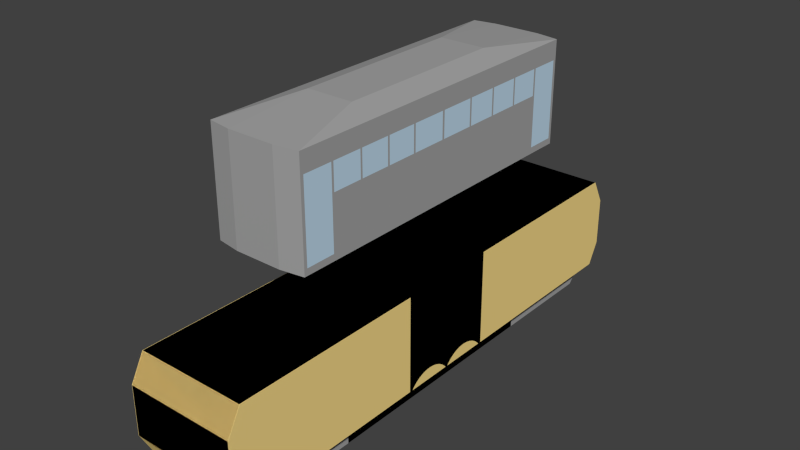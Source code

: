 # Source: vehicle-trolley.blend  (saved by Blender 2.73.0; exported with 4.5.12 LTS)
import bpy
from mathutils import Matrix  # noqa: F401  (used for matrix-valued properties, if any)

bpy.ops.wm.read_factory_settings(use_empty=True)
scene = bpy.context.scene
scene.name = 'Scene'

# ---- collections
col_collection_1 = bpy.data.collections.new('Collection 1'); scene.collection.children.link(col_collection_1)

# ---- materials (node trees are filled in below, after node groups)
mat_gray6_003 = bpy.data.materials.new('Gray6.003')
mat_gray6_003.alpha_threshold = 0.0
mat_gray6_003.use_transparent_shadow = False
mat_gray6_003.diffuse_color = (0.3765, 0.3765, 0.3765, 1.0)
mat_gray6_003.specular_color = (0.3294, 0.3294, 0.3294)
mat_gray6_003.roughness = 0.5
mat_green_1 = bpy.data.materials.new('_Green_1')
mat_green_1.alpha_threshold = 0.0
mat_green_1.use_transparent_shadow = False
mat_green_1.diffuse_color = (0.3569, 0.5569, 0.3137, 1.0)
mat_green_1.specular_color = (0.3294, 0.3294, 0.3294)
mat_green_1.roughness = 0.5
mat_orange__002 = bpy.data.materials.new('_Orange_.002')
mat_orange__002.alpha_threshold = 0.0
mat_orange__002.use_transparent_shadow = False
mat_orange__002.diffuse_color = (0.9569, 0.7216, 0.2588, 1.0)
mat_orange__002.specular_color = (0.3294, 0.3294, 0.3294)
mat_orange__002.roughness = 0.5
mat_light_bl_003 = bpy.data.materials.new('Light_Bl.003')
mat_light_bl_003.alpha_threshold = 0.0
mat_light_bl_003.use_transparent_shadow = False
mat_light_bl_003.diffuse_color = (0.5373, 0.7216, 0.8667, 1.0)
mat_light_bl_003.specular_color = (0.3294, 0.3294, 0.3294)
mat_light_bl_003.roughness = 0.5

# ---- material node trees

# ---- world
world_world = bpy.data.worlds.new('World'); scene.world = world_world
world_world.color = (0.05088, 0.05088, 0.05088)
world_world.use_sun_shadow = False
world_world.sun_shadow_jitter_overblur = 0.0
world_world.cycles.sampling_method = 'MANUAL'
world_world.cycles.sample_map_resolution = 256

# ---- meshes
me_group7_004 = bpy.data.meshes.new('Group7.004')
me_group7_004.from_pydata([(0.0753, -0.2093, -0.02528), (0.0753, -0.2093, -0.06062), (0.0753, 0.4153, -0.04324), (-0.0747, 0.4, -0.06062), (-0.0747, -0.2093, -0.06062), (-0.0747, -0.09519, -0.02528), (-0.0747, -0.1777, -0.02528), (-0.0747, -0.09031, 0.05698), (-0.0747, -0.09031, -0.02528), (-0.0747, 0.4153, -0.02528), (-0.0747, 0.002248, -0.02528), (-0.0947, -0.09031, -0.02528), (-0.0947, 0.03456, -0.00598), (-0.0947, 0.4507, 0.01274), (-0.0947, -0.09031, 0.1415), (-0.0747, -0.09031, 0.1014), (0.0953, -0.09031, 0.1415), (-0.0747, -0.2093, -0.02528), (0.0753, -0.1777, -0.02528), (0.0753, -0.09519, -0.02528), (-0.0747, 0.4153, -0.04324), (0.0753, 0.4153, -0.02528), (-0.0947, 0.4307, -0.02528), (-0.0947, 0.08219, -0.0225), (-0.0947, 0.08432, -0.02528), (-0.0747, 0.08432, -0.02528), (-0.0747, 0.004378, -0.0225), (-0.0947, 0.004378, -0.0225), (-0.0947, 0.002248, -0.02528), (-0.0947, 0.01078, -0.01652), (-0.0747, 0.01078, -0.01652), (-0.0947, 0.01808, -0.0117), (-0.0747, 0.02608, -0.008149), (-0.0747, 0.01808, -0.0117), (-0.0947, 0.02608, -0.008149), (-0.0747, 0.03456, -0.00598), (-0.0947, 0.04329, -0.00525), (-0.0747, 0.05201, -0.00598), (-0.0747, 0.04329, -0.00525), (-0.0947, 0.05201, -0.00598), (-0.0747, 0.08219, -0.0225), (-0.0947, 0.0758, -0.01652), (-0.0747, 0.0758, -0.01652), (-0.0747, 0.06049, -0.008149), (-0.0947, 0.06049, -0.008149), (-0.0747, 0.06849, -0.0117), (-0.0947, 0.06849, -0.0117), (0.0953, 0.4507, 0.01274), (-0.0947, 0.4507, 0.0975), (-0.0947, 0.4271, 0.1415), (0.0953, 0.4271, 0.1415), (0.0953, 0.4507, 0.0975), (0.0953, 0.04329, -0.00525), (0.0953, 0.02608, -0.008149), (0.0953, 0.01078, -0.01652), (0.0753, -0.09031, 0.05698), (0.0753, -0.09031, 0.1014), (0.0753, 0.002248, -0.02528), (0.0953, -0.09031, -0.02528), (0.0753, -0.09031, -0.02528), (0.0953, 0.002248, -0.02528), (0.0753, 0.004378, -0.0225), (0.0753, 0.08432, -0.02528), (0.0953, 0.08432, -0.02528), (0.0953, 0.4307, -0.02528), (0.0953, 0.06849, -0.0117), (0.0953, 0.06049, -0.008149), (0.0753, 0.05201, -0.00598), (0.0753, 0.04329, -0.00525), (0.0953, 0.03456, -0.00598), (0.0753, 0.03456, -0.00598), (0.0953, 0.01808, -0.0117), (0.0953, 0.004378, -0.0225), (0.0753, 0.01078, -0.01652), (0.0753, 0.0758, -0.01652), (0.0753, 0.08219, -0.0225), (0.0953, 0.08219, -0.0225), (0.0953, 0.0758, -0.01652), (0.0953, 0.05201, -0.00598), (0.0753, 0.06049, -0.008149), (0.0753, 0.02608, -0.008149), (0.0753, 0.01808, -0.0117), (0.0753, 0.06849, -0.0117), (0.0753, 0.4, -0.06062), (0.08054, 0.0, 0.4355), (0.08054, 0.2892, 0.4355), (0.0, 0.2956, 0.4355), (0.0, 0.0, 0.4484), (0.08054, 0.0, 0.2578), (0.08054, 0.2892, 0.2578), (0.0, 0.2956, 0.2578), (0.0, 0.0, 0.2578), (0.08054, 0.1478, 0.2578), (0.08054, 0.1478, 0.4355), (0.08054, 0.2892, 0.3467), (0.0, 0.1478, 0.4484), (0.04027, 0.2956, 0.2578), (0.04027, 0.2956, 0.4355), (0.0, 0.2956, 0.3467), (0.04027, 0.0, 0.4484), (0.08054, 0.0, 0.3467), (0.04027, 0.2956, 0.3467), (0.08054, 0.1478, 0.3467), (0.04027, 0.1478, 0.4484), (0.08054, 0.229, 0.2578), (0.08054, 0.06648, 0.4355), (0.08054, 0.2892, 0.3022), (0.08054, 0.0, 0.3022), (0.08054, 0.06648, 0.2578), (0.08054, 0.229, 0.4355), (0.08054, 0.2892, 0.3911), (0.08054, 0.0, 0.3911), (0.08054, 0.1478, 0.3022), (0.08054, 0.1478, 0.3911), (0.08054, 0.229, 0.3467), (0.08054, 0.06648, 0.3467), (0.08054, 0.06648, 0.3911), (0.08054, 0.229, 0.3911), (0.08054, 0.229, 0.3022), (0.08054, 0.06648, 0.3022), (0.08054, 0.2587, 0.2578), (0.08054, 0.03695, 0.4355), (0.08054, 0.2892, 0.28), (0.08054, 0.0, 0.28), (0.08054, 0.1183, 0.2578), (0.08054, 0.1773, 0.4355), (0.08054, 0.2892, 0.3689), (0.08054, 0.0, 0.3689), (0.08054, 0.1478, 0.28), (0.08054, 0.1478, 0.3689), (0.08054, 0.2587, 0.3467), (0.08054, 0.1183, 0.3467), (0.08054, 0.1773, 0.2578), (0.08054, 0.1183, 0.4355), (0.08054, 0.2892, 0.3244), (0.08054, 0.0, 0.3244), (0.08054, 0.03695, 0.2578), (0.08054, 0.2587, 0.4355), (0.08054, 0.2892, 0.4133), (0.08054, 0.0, 0.4133), (0.08054, 0.1478, 0.3244), (0.08054, 0.1478, 0.4133), (0.08054, 0.1773, 0.3467), (0.08054, 0.03695, 0.3467), (0.08054, 0.06648, 0.3689), (0.08054, 0.06648, 0.4133), (0.08054, 0.1183, 0.3911), (0.08054, 0.03695, 0.3911), (0.08054, 0.229, 0.3689), (0.08054, 0.229, 0.4133), (0.08054, 0.2587, 0.3911), (0.08054, 0.1773, 0.3911), (0.08054, 0.229, 0.28), (0.08054, 0.229, 0.3244), (0.08054, 0.2587, 0.3022), (0.08054, 0.1773, 0.3022), (0.08054, 0.06648, 0.28), (0.08054, 0.06648, 0.3244), (0.08054, 0.1183, 0.3022), (0.08054, 0.03695, 0.3022), (0.08054, 0.03695, 0.3244), (0.08054, 0.1183, 0.3244), (0.08054, 0.1183, 0.28), (0.08054, 0.1773, 0.3244), (0.08054, 0.2587, 0.3244), (0.08054, 0.2587, 0.28), (0.08054, 0.1773, 0.4133), (0.08054, 0.2587, 0.4133), (0.08054, 0.2587, 0.3689), (0.08054, 0.03695, 0.4133), (0.08054, 0.1183, 0.4133), (0.08054, 0.1183, 0.3689), (0.08054, 0.03695, 0.3689), (0.08054, 0.1773, 0.3689), (0.08054, 0.1773, 0.28), (0.08054, 0.03695, 0.28), (0.08054, 0.2836, 0.2578), (0.08054, 0.004619, 0.4355), (0.08054, 0.2892, 0.2689), (0.08054, 0.0, 0.2689), (0.08054, 0.1219, 0.2578), (0.08054, 0.1738, 0.4355), (0.08054, 0.2892, 0.3578), (0.08054, 0.0, 0.3578), (0.08054, 0.1478, 0.2689), (0.08054, 0.1478, 0.3578), (0.08054, 0.2836, 0.3467), (0.08054, 0.1219, 0.3467), (0.08054, 0.2033, 0.2578), (0.08054, 0.09239, 0.4355), (0.08054, 0.2892, 0.3133), (0.08054, 0.0, 0.3133), (0.08054, 0.06286, 0.2578), (0.08054, 0.2329, 0.4355), (0.08054, 0.2892, 0.4022), (0.08054, 0.0, 0.4022), (0.08054, 0.1478, 0.3133), (0.08054, 0.1478, 0.4022), (0.08054, 0.2033, 0.3467), (0.08054, 0.06286, 0.3467), (0.08054, 0.06648, 0.3578), (0.08054, 0.06648, 0.4022), (0.08054, 0.1219, 0.3911), (0.08054, 0.06286, 0.3911), (0.08054, 0.229, 0.3578), (0.08054, 0.229, 0.4022), (0.08054, 0.2836, 0.3911), (0.08054, 0.2033, 0.3911), (0.08054, 0.229, 0.2689), (0.08054, 0.229, 0.3133), (0.08054, 0.2836, 0.3022), (0.08054, 0.2033, 0.3022), (0.08054, 0.06648, 0.2689), (0.08054, 0.06648, 0.3133), (0.08054, 0.1219, 0.3022), (0.08054, 0.06286, 0.3022), (0.08054, 0.2329, 0.2578), (0.08054, 0.06286, 0.4355), (0.08054, 0.2892, 0.2911), (0.08054, 0.0, 0.2911), (0.08054, 0.09239, 0.2578), (0.08054, 0.2033, 0.4355), (0.08054, 0.2892, 0.38), (0.08054, 0.0, 0.38), (0.08054, 0.1478, 0.2911), (0.08054, 0.1478, 0.38), (0.08054, 0.2329, 0.3467), (0.08054, 0.09239, 0.3467), (0.08054, 0.1738, 0.2578), (0.08054, 0.1219, 0.4355), (0.08054, 0.2892, 0.3355), (0.08054, 0.0, 0.3355), (0.08054, 0.004619, 0.2578), (0.08054, 0.2836, 0.4355), (0.08054, 0.2892, 0.4244), (0.08054, 0.0, 0.4244), (0.08054, 0.1478, 0.3355), (0.08054, 0.1478, 0.4244), (0.08054, 0.1738, 0.3467), (0.08054, 0.004619, 0.3467), (0.08054, 0.06648, 0.38), (0.08054, 0.06648, 0.4244), (0.08054, 0.09239, 0.3911), (0.08054, 0.002023, 0.3911), (0.08054, 0.229, 0.38), (0.08054, 0.229, 0.4244), (0.08054, 0.2329, 0.3911), (0.08054, 0.1738, 0.3911), (0.08054, 0.229, 0.2911), (0.08054, 0.229, 0.3355), (0.08054, 0.2329, 0.3022), (0.08054, 0.1738, 0.3022), (0.08054, 0.06648, 0.2911), (0.08054, 0.06648, 0.3355), (0.08054, 0.09239, 0.3022), (0.08054, 0.004619, 0.3022), (0.08054, 0.03695, 0.3133), (0.08054, 0.03695, 0.3355), (0.08054, 0.06286, 0.3244), (0.08054, 0.004619, 0.3244), (0.08054, 0.1183, 0.3133), (0.08054, 0.1183, 0.3355), (0.08054, 0.1219, 0.3244), (0.08054, 0.09239, 0.3244), (0.08054, 0.1183, 0.2689), (0.08054, 0.1183, 0.2911), (0.08054, 0.1219, 0.28), (0.08054, 0.09239, 0.28), (0.08054, 0.1773, 0.3133), (0.08054, 0.1773, 0.3355), (0.08054, 0.2033, 0.3244), (0.08054, 0.1738, 0.3244), (0.08054, 0.2587, 0.3133), (0.08054, 0.2587, 0.3355), (0.08054, 0.2836, 0.3244), (0.08054, 0.2329, 0.3244), (0.08054, 0.2587, 0.2689), (0.08054, 0.2587, 0.2911), (0.08054, 0.2836, 0.28), (0.08054, 0.2329, 0.28), (0.08054, 0.1773, 0.4022), (0.08054, 0.1773, 0.4244), (0.08054, 0.2033, 0.4133), (0.08054, 0.1738, 0.4133), (0.08054, 0.2587, 0.4022), (0.08054, 0.2587, 0.4244), (0.08054, 0.2836, 0.4133), (0.08054, 0.2329, 0.4133), (0.08054, 0.2587, 0.3578), (0.08054, 0.2587, 0.38), (0.08054, 0.2836, 0.3689), (0.08054, 0.2329, 0.3689), (0.08054, 0.03695, 0.4022), (0.08054, 0.03695, 0.4244), (0.08054, 0.06286, 0.4133), (0.08054, 0.004619, 0.4133), (0.08054, 0.1183, 0.4022), (0.08054, 0.1183, 0.4244), (0.08054, 0.1219, 0.4133), (0.08054, 0.09239, 0.4133), (0.08054, 0.1183, 0.3578), (0.08054, 0.1183, 0.38), (0.08054, 0.1219, 0.3689), (0.08054, 0.09239, 0.3689), (0.08054, 0.03695, 0.3578), (0.08054, 0.03695, 0.38), (0.08054, 0.06286, 0.3689), (0.08054, 0.002023, 0.3689), (0.08054, 0.1773, 0.3578), (0.08054, 0.1773, 0.38), (0.08054, 0.2033, 0.3689), (0.08054, 0.1738, 0.3689), (0.08054, 0.1773, 0.2689), (0.08054, 0.1773, 0.2911), (0.08054, 0.2033, 0.28), (0.08054, 0.1738, 0.28), (0.08054, 0.03695, 0.2689), (0.08054, 0.03695, 0.2911), (0.08054, 0.06286, 0.28), (0.08054, 0.004619, 0.28), (0.08054, 0.004619, 0.2911), (0.08054, 0.06286, 0.2911), (0.08054, 0.06286, 0.2689), (0.08054, 0.1738, 0.2911), (0.08054, 0.2033, 0.2911), (0.08054, 0.2033, 0.2689), (0.08054, 0.1738, 0.38), (0.08054, 0.2033, 0.38), (0.08054, 0.2033, 0.3578), (0.08054, 0.002023, 0.38), (0.08054, 0.06286, 0.38), (0.08054, 0.06286, 0.3578), (0.08054, 0.09239, 0.38), (0.08054, 0.1219, 0.38), (0.08054, 0.1219, 0.3578), (0.08054, 0.09239, 0.4244), (0.08054, 0.1219, 0.4244), (0.08054, 0.1219, 0.4022), (0.08054, 0.004619, 0.4244), (0.08054, 0.06286, 0.4244), (0.08054, 0.06286, 0.4022), (0.08054, 0.2329, 0.38), (0.08054, 0.2836, 0.38), (0.08054, 0.2836, 0.3578), (0.08054, 0.2329, 0.4244), (0.08054, 0.2836, 0.4244), (0.08054, 0.2836, 0.4022), (0.08054, 0.1738, 0.4244), (0.08054, 0.2033, 0.4244), (0.08054, 0.2033, 0.4022), (0.08054, 0.2329, 0.2911), (0.08054, 0.2836, 0.2911), (0.08054, 0.2836, 0.2689), (0.08054, 0.2329, 0.3355), (0.08054, 0.2836, 0.3355), (0.08054, 0.2836, 0.3133), (0.08054, 0.1738, 0.3355), (0.08054, 0.2033, 0.3355), (0.08054, 0.2033, 0.3133), (0.08054, 0.09239, 0.2911), (0.08054, 0.1219, 0.2911), (0.08054, 0.1219, 0.2689), (0.08054, 0.09239, 0.3355), (0.08054, 0.1219, 0.3355), (0.08054, 0.1219, 0.3133), (0.08054, 0.004619, 0.3355), (0.08054, 0.06286, 0.3355), (0.08054, 0.06286, 0.3133), (0.08054, 0.004619, 0.3133), (0.08054, 0.09239, 0.3133), (0.08054, 0.09239, 0.2689), (0.08054, 0.1738, 0.3133), (0.08054, 0.2329, 0.3133), (0.08054, 0.2329, 0.2689), (0.08054, 0.1738, 0.4022), (0.08054, 0.2329, 0.4022), (0.08054, 0.2329, 0.3578), (0.08054, 0.002023, 0.4022), (0.08054, 0.09239, 0.4022), (0.08054, 0.09239, 0.3578), (0.08054, 0.002023, 0.3578), (0.08054, 0.1738, 0.3578), (0.08054, 0.1738, 0.2689), (0.08054, 0.004619, 0.2689)], [], [(23, 41, 13, 24), (11, 7, 15, 14), (41, 23, 40, 42), (1, 83, 2, 0), (78, 67, 79, 66), (73, 75, 74, 81), (15, 56, 16, 14), (81, 74, 82), (25, 10, 26, 40), (34, 12, 35, 32), (57, 60, 58, 59), (47, 64, 21, 9), (1, 0, 17, 4), (46, 41, 42, 45), (72, 61, 73, 54), (54, 73, 81, 71), (8, 20, 5), (14, 16, 50, 49), (57, 62, 75, 61), (27, 14, 29), (57, 61, 72, 60), (34, 14, 12), (12, 14, 36), (14, 27, 28, 11), (48, 14, 49), (16, 54, 71, 53), (35, 38, 37, 43), (7, 11, 8), (1, 4, 3, 83), (83, 3, 20, 2), (27, 29, 30, 26), (19, 2, 59), (33, 32, 43, 45), (62, 2, 21), (13, 48, 51, 47), (63, 62, 21, 64), (24, 13, 22), (20, 9, 21, 2), (9, 10, 25), (31, 34, 32, 33), (69, 70, 68, 52), (25, 24, 22, 9), (10, 28, 27, 26), (12, 36, 38, 35), (36, 39, 37, 38), (13, 39, 36), (13, 44, 39), (63, 76, 75, 62), (49, 50, 51, 48), (40, 26, 30), (42, 33, 45), (44, 46, 45, 43), (43, 32, 35), (14, 48, 13, 36), (67, 68, 70, 80), (13, 41, 46, 44), (39, 44, 43, 37), (62, 57, 59, 2), (55, 59, 58, 16), (16, 51, 50), (16, 69, 52), (16, 53, 69), (17, 20, 3, 4), (16, 72, 54), (22, 13, 47, 9), (0, 2, 19, 18), (14, 34, 31, 29), (17, 6, 5, 20), (16, 56, 55), (11, 28, 10, 8), (16, 52, 47, 51), (16, 58, 60, 72), (64, 76, 63), (65, 82, 74, 77), (47, 77, 76, 64), (77, 47, 65), (30, 33, 42, 40), (78, 47, 52), (53, 80, 70, 69), (52, 68, 67, 78), (71, 81, 80, 53), (61, 75, 73), (25, 40, 23, 24), (47, 78, 66, 65), (75, 76, 77, 74), (8, 10, 9, 20), (80, 79, 67), (66, 79, 82, 65), (81, 82, 79, 80), (29, 31, 33, 30), (95, 86, 98), (103, 97, 86, 95), (92, 96, 89, 176, 120, 216, 104, 188, 132, 228), (99, 87, 91, 88, 179, 123, 219, 107, 191, 135, 231, 100), (383, 179, 88, 232), (101, 94, 230, 134, 190, 106, 218, 122, 178, 89, 96), (98, 101, 96, 90), (86, 97, 101, 98), (97, 85, 234, 138, 194, 110, 222, 126, 182, 94, 101), (382, 184, 92, 228), (381, 185, 102, 238), (380, 183, 100, 239), (84, 99, 100, 183, 127, 223, 111, 195, 139, 235), (91, 90, 96, 92, 180, 124, 220, 108, 192, 136, 232, 88), (99, 103, 95, 87), (84, 177, 121, 217, 105, 189, 133, 229, 93, 103, 99), (93, 181, 125, 221, 109, 193, 137, 233, 85, 97, 103), (87, 95, 98, 90, 91), (379, 200, 115, 227), (378, 201, 116, 242), (377, 195, 111, 243), (376, 204, 114, 226), (375, 205, 117, 246), (374, 197, 113, 247), (373, 208, 104, 216), (372, 209, 118, 250), (371, 196, 112, 251), (370, 212, 108, 220), (369, 213, 119, 254), (368, 191, 107, 255), (367, 256, 159, 215), (366, 257, 160, 258), (365, 231, 135, 259), (364, 260, 158, 214), (363, 261, 161, 262), (362, 253, 157, 263), (361, 264, 124, 180), (360, 265, 162, 266), (359, 252, 156, 267), (358, 268, 155, 211), (357, 269, 163, 270), (356, 236, 140, 271), (355, 272, 154, 210), (354, 273, 164, 274), (353, 249, 153, 275), (352, 276, 120, 176), (351, 277, 165, 278), (350, 248, 152, 279), (349, 280, 151, 207), (348, 281, 166, 282), (347, 237, 141, 283), (346, 284, 150, 206), (345, 285, 167, 286), (344, 245, 149, 287), (343, 288, 130, 186), (342, 289, 168, 290), (341, 244, 148, 291), (340, 292, 147, 203), (339, 293, 169, 294), (338, 235, 139, 295), (337, 296, 146, 202), (336, 297, 170, 298), (335, 241, 145, 299), (334, 300, 131, 187), (333, 301, 171, 302), (332, 240, 144, 303), (331, 304, 143, 199), (330, 305, 172, 306), (329, 223, 127, 307), (328, 308, 142, 198), (327, 309, 173, 310), (326, 225, 129, 311), (325, 312, 132, 188), (324, 313, 174, 314), (323, 224, 128, 315), (322, 316, 136, 192), (321, 317, 175, 318), (320, 219, 123, 319), (317, 320, 319, 175), (159, 255, 320, 317), (255, 107, 219, 320), (252, 321, 318, 156), (119, 215, 321, 252), (215, 159, 317, 321), (212, 322, 192, 108), (156, 318, 322, 212), (318, 175, 316, 322), (313, 323, 315, 174), (155, 251, 323, 313), (251, 112, 224, 323), (248, 324, 314, 152), (118, 211, 324, 248), (211, 155, 313, 324), (208, 325, 188, 104), (152, 314, 325, 208), (314, 174, 312, 325), (309, 326, 311, 173), (151, 247, 326, 309), (247, 113, 225, 326), (244, 327, 310, 148), (117, 207, 327, 244), (207, 151, 309, 327), (204, 328, 198, 114), (148, 310, 328, 204), (310, 173, 308, 328), (305, 329, 307, 172), (147, 243, 329, 305), (243, 111, 223, 329), (240, 330, 306, 144), (116, 203, 330, 240), (203, 147, 305, 330), (200, 331, 199, 115), (144, 306, 331, 200), (306, 172, 304, 331), (301, 332, 303, 171), (146, 242, 332, 301), (242, 116, 240, 332), (225, 333, 302, 129), (113, 202, 333, 225), (202, 146, 301, 333), (185, 334, 187, 102), (129, 302, 334, 185), (302, 171, 300, 334), (297, 335, 299, 170), (133, 189, 335, 297), (189, 105, 241, 335), (237, 336, 298, 141), (93, 229, 336, 237), (229, 133, 297, 336), (197, 337, 202, 113), (141, 298, 337, 197), (298, 170, 296, 337), (293, 338, 295, 169), (121, 177, 338, 293), (177, 84, 235, 338), (241, 339, 294, 145), (105, 217, 339, 241), (217, 121, 293, 339), (201, 340, 203, 116), (145, 294, 340, 201), (294, 169, 292, 340), (289, 341, 291, 168), (150, 246, 341, 289), (246, 117, 244, 341), (222, 342, 290, 126), (110, 206, 342, 222), (206, 150, 289, 342), (182, 343, 186, 94), (126, 290, 343, 182), (290, 168, 288, 343), (285, 344, 287, 167), (137, 193, 344, 285), (193, 109, 245, 344), (234, 345, 286, 138), (85, 233, 345, 234), (233, 137, 285, 345), (194, 346, 206, 110), (138, 286, 346, 194), (286, 167, 284, 346), (281, 347, 283, 166), (125, 181, 347, 281), (181, 93, 237, 347), (245, 348, 282, 149), (109, 221, 348, 245), (221, 125, 281, 348), (205, 349, 207, 117), (149, 282, 349, 205), (282, 166, 280, 349), (277, 350, 279, 165), (154, 250, 350, 277), (250, 118, 248, 350), (218, 351, 278, 122), (106, 210, 351, 218), (210, 154, 277, 351), (178, 352, 176, 89), (122, 278, 352, 178), (278, 165, 276, 352), (273, 353, 275, 164), (130, 226, 353, 273), (226, 114, 249, 353), (230, 354, 274, 134), (94, 186, 354, 230), (186, 130, 273, 354), (190, 355, 210, 106), (134, 274, 355, 190), (274, 164, 272, 355), (269, 356, 271, 163), (142, 238, 356, 269), (238, 102, 236, 356), (249, 357, 270, 153), (114, 198, 357, 249), (198, 142, 269, 357), (209, 358, 211, 118), (153, 270, 358, 209), (270, 163, 268, 358), (265, 359, 267, 162), (158, 254, 359, 265), (254, 119, 252, 359), (224, 360, 266, 128), (112, 214, 360, 224), (214, 158, 265, 360), (184, 361, 180, 92), (128, 266, 361, 184), (266, 162, 264, 361), (261, 362, 263, 161), (131, 227, 362, 261), (227, 115, 253, 362), (236, 363, 262, 140), (102, 187, 363, 236), (187, 131, 261, 363), (196, 364, 214, 112), (140, 262, 364, 196), (262, 161, 260, 364), (257, 365, 259, 160), (143, 239, 365, 257), (239, 100, 231, 365), (253, 366, 258, 157), (115, 199, 366, 253), (199, 143, 257, 366), (213, 367, 215, 119), (157, 258, 367, 213), (258, 160, 256, 367), (256, 368, 255, 159), (160, 259, 368, 256), (259, 135, 191, 368), (260, 369, 254, 158), (161, 263, 369, 260), (263, 157, 213, 369), (264, 370, 220, 124), (162, 267, 370, 264), (267, 156, 212, 370), (268, 371, 251, 155), (163, 271, 371, 268), (271, 140, 196, 371), (272, 372, 250, 154), (164, 275, 372, 272), (275, 153, 209, 372), (276, 373, 216, 120), (165, 279, 373, 276), (279, 152, 208, 373), (280, 374, 247, 151), (166, 283, 374, 280), (283, 141, 197, 374), (284, 375, 246, 150), (167, 287, 375, 284), (287, 149, 205, 375), (288, 376, 226, 130), (168, 291, 376, 288), (291, 148, 204, 376), (292, 377, 243, 147), (169, 295, 377, 292), (295, 139, 195, 377), (296, 378, 242, 146), (170, 299, 378, 296), (299, 145, 201, 378), (300, 379, 227, 131), (171, 303, 379, 300), (303, 144, 200, 379), (304, 380, 239, 143), (172, 307, 380, 304), (307, 127, 183, 380), (308, 381, 238, 142), (173, 311, 381, 308), (311, 129, 185, 381), (312, 382, 228, 132), (174, 315, 382, 312), (315, 128, 184, 382), (316, 383, 232, 136), (175, 319, 383, 316), (319, 123, 179, 383)])
me_group7_004.polygons.foreach_set('material_index', [2, 2, 2, 0, 2, 0, 2, 0, 0, 2, 2, 2, 0, 2, 2, 2, 0, 2, 0, 2, 2, 2, 2, 2, 2, 2, 0, 2, 0, 0, 2, 0, 0, 0, 2, 2, 2, 0, 0, 2, 2, 2, 2, 2, 2, 2, 2, 2, 2, 0, 0, 2, 0, 2, 0, 2, 2, 0, 2, 2, 2, 2, 0, 2, 2, 0, 2, 0, 2, 2, 2, 2, 2, 2, 2, 2, 0, 2, 2, 2, 2, 0, 2, 2, 2, 0, 0, 2, 0, 2, 0, 0, 0, 0, 0, 0, 0, 0, 0, 0, 0, 0, 0, 0, 0, 0, 0, 0, 0, 3, 0, 0, 0, 3, 0, 0, 0, 0, 0, 0, 0, 0, 0, 0, 0, 0, 0, 0, 0, 0, 0, 0, 3, 3, 0, 0, 3, 0, 3, 0, 0, 3, 0, 0, 3, 3, 0, 3, 0, 0, 0, 0, 0, 0, 0, 3, 0, 3, 0, 0, 3, 3, 0, 0, 0, 0, 0, 0, 0, 0, 0, 0, 0, 0, 0, 0, 0, 0, 0, 0, 0, 0, 0, 0, 0, 0, 0, 0, 3, 3, 3, 3, 0, 3, 3, 3, 3, 0, 0, 0, 3, 0, 0, 3, 3, 3, 3, 3, 3, 0, 0, 3, 0, 0, 0, 0, 0, 0, 0, 3, 0, 0, 0, 0, 0, 0, 0, 0, 0, 0, 0, 3, 3, 0, 0, 0, 3, 0, 0, 3, 0, 0, 0, 0, 0, 0, 0, 0, 0, 0, 0, 0, 0, 0, 0, 3, 0, 0, 3, 3, 0, 0, 0, 3, 0, 0, 3, 3, 3, 0, 0, 0, 3, 0, 0, 3, 0, 0, 0, 0, 0, 0, 0, 0, 0, 0, 0, 0, 0, 0, 0, 0, 0, 0, 0, 0, 0, 0, 0, 0, 0, 0, 0, 0, 0, 0, 0, 0, 0, 0, 0, 0, 0, 0, 0, 0, 0, 0, 0, 0, 0, 0, 0, 0, 3, 3, 0, 0, 3, 0, 0, 0, 0, 3, 0, 0, 3, 3, 0, 3, 0, 0, 3, 0, 0, 0, 3, 3, 0, 3, 0, 0, 0, 3, 0, 0, 0, 0, 0, 0])
_uv = me_group7_004.uv_layers.new(name='UVMap')
_uv.uv.foreach_set('vector', [1.122, 1.501, 1.374, 1.736, -0.7874, 2.888, 1.038, 1.391, -0.7874, 1.391, 6.379e-14, 4.63, 6.534e-14, 6.377, -0.7874, 7.956, -0.7874, 2.189, -0.7874, 1.844, 2.292e-13, 1.844, 2.265e-13, 2.189, -12.6, 2.148e-14, -0.6023, 2.148e-14, -9.115e-14, 0.6842, -12.6, 1.391, 6.693, 2.771, 5.906, 2.771, 5.906, 2.426, 6.693, 2.426, -3.933, 1.736, -1.122, 1.501, -1.374, 1.736, -3.646, 1.926, 6.534e-14, 6.377, 5.906, 6.377, 6.693, 7.956, -0.7874, 7.956, -3.646, 1.926, -1.374, 1.736, -1.661, 1.926, 1.038, 1.391, 4.269, 1.391, 4.185, 1.501, 1.122, 1.501, 0.7874, -2.715, 0.7874, -2.371, -2.884e-13, -2.371, -2.976e-13, -2.715, -4.269, 5.906, -4.269, 6.693, -7.913, 6.693, -7.913, 5.906, -6.693, 2.923, -6.693, 1.231, -5.906, 1.231, -2.238e-13, 1.231, 5.906, 1.576e-13, 5.906, 1.391, 2.122e-14, 1.391, 1.767e-14, 1.6e-13, -0.7874, 2.448, -0.7874, 2.103, 2.24e-13, 2.103, 2.249e-13, 2.448, -6.693, -2.035, -5.906, -2.035, -5.906, -1.691, -6.693, -1.691, -6.693, -2.324, -5.906, -2.324, -5.906, -1.979, -6.693, -1.979, 7.913, 1.391, -3.667e-27, 0.6842, 8.105, 1.391, 7.913, -0.7874, 7.913, 6.693, 2.517, 6.693, 2.517, -0.7874, -4.269, 1.391, -1.038, 1.391, -1.122, 1.501, -4.185, 1.501, 4.185, 1.501, 7.913, 7.956, 3.933, 1.736, -5.906, -1.488, -5.906, -1.35, -6.693, -1.35, -6.693, -1.488, 3.331, 2.066, 7.913, 7.956, 2.997, 2.151, 2.997, 2.151, 7.913, 7.956, 2.654, 2.18, 7.913, 7.956, 4.185, 1.501, 4.269, 1.391, 7.913, 1.391, -0.7874, 6.225, 7.913, 7.956, 2.517, 7.956, -7.913, 7.956, -3.933, 1.736, -3.646, 1.926, -3.331, 2.066, 2.997, 2.151, 2.654, 2.18, 2.31, 2.151, 1.976, 2.066, 6.379e-14, 4.63, -0.7874, 1.391, 6.379e-14, 1.391, -12.6, 5.906, -12.6, 2.115e-41, -0.6023, 2.167e-13, -0.6023, 5.906, -5.906, -0.398, -2.167e-13, -0.398, -2.309e-13, 0.5135, -5.906, 0.5135, 0.7874, -2.035, 0.7874, -1.691, -2.6e-13, -1.691, -2.631e-13, -2.035, -8.105, 1.391, -9.115e-14, 0.6842, -7.913, 1.391, 3.646, 1.926, 3.331, 2.066, 1.976, 2.066, 1.661, 1.926, -1.038, 1.391, -9.115e-14, 0.6842, -9.115e-14, 1.391, 0.7874, 2.888, 0.7874, 6.225, -6.693, 6.225, -6.693, 2.888, -1.038, 6.693, -1.038, 5.906, 1.22e-14, 5.906, 1.22e-14, 6.693, 1.038, 1.391, -0.7874, 2.888, 1.58e-14, 1.391, -2.309e-13, 0.6842, -2.238e-13, 1.391, -5.906, 1.391, -5.906, 0.6842, -3.554e-27, 1.391, 4.269, 1.391, 1.038, 1.391, 0.7874, -2.553, 0.7874, -2.208, -2.747e-13, -2.208, -2.739e-13, -2.553, -6.693, -2.807, -5.906, -2.807, -5.906, -2.463, -6.693, -2.463, -1.038, 2.363e-13, -1.038, -0.7874, -1.548e-14, -0.7874, -1.548e-14, 2.505e-13, -2.564e-13, -1.488, 0.7874, -1.488, 0.7874, -1.35, -2.578e-13, -1.35, 0.7874, -2.807, 0.7874, -2.463, -3.711e-13, -2.463, -3.886e-13, -2.807, -0.7874, 2.826, -0.7874, 2.481, 1.207e-13, 2.481, 1.076e-13, 2.826, -0.7874, 2.888, 2.31, 2.151, 2.654, 2.18, -0.7874, 2.888, 1.976, 2.066, 2.31, 2.151, 6.693, 1.736, 6.693, 1.874, 5.906, 1.874, 5.906, 1.736, 0.7874, 5.921, -6.693, 5.921, -6.693, 2.191, 0.7874, 2.191, 1.122, 1.501, 4.185, 1.501, 3.933, 1.736, 1.374, 1.736, 3.646, 1.926, 1.661, 1.926, -0.7874, 2.644, -0.7874, 2.299, 2.198e-13, 2.299, 2.202e-13, 2.644, 1.976, 2.066, 3.331, 2.066, 2.997, 2.151, 7.913, 7.956, -0.7874, 6.225, -0.7874, 2.888, 2.654, 2.18, -2.31, 2.151, -2.654, 2.18, -2.997, 2.151, -3.331, 2.066, -0.7874, 2.888, 1.374, 1.736, 1.661, 1.926, 1.976, 2.066, -0.7874, 2.771, -0.7874, 2.426, 2.066e-13, 2.426, 1.979e-13, 2.771, -1.038, 1.391, -4.269, 1.391, -7.913, 1.391, -9.115e-14, 0.6842, 5.906, 4.63, 5.906, 1.391, 6.693, 1.391, 6.693, 7.956, -7.913, 7.956, 0.7874, 6.225, -2.517, 7.956, -7.913, 7.956, -2.997, 2.151, -2.654, 2.18, -7.913, 7.956, -3.331, 2.066, -2.997, 2.151, 12.6, 1.391, -3.667e-27, 0.6842, 0.6023, 1.422e-27, 12.6, 1.257e-27, -7.913, 7.956, -4.185, 1.501, -3.933, 1.736, 0.7874, 1.231, 0.7874, 2.923, -6.693, 2.923, -2.238e-13, 1.231, -12.6, 1.391, -9.115e-14, 0.6842, -8.105, 1.391, -11.35, 1.391, 7.913, 7.956, 3.331, 2.066, 3.646, 1.926, 3.933, 1.736, 12.6, 1.391, 11.35, 1.391, 8.105, 1.391, -3.667e-27, 0.6842, 6.693, 7.956, 5.906, 6.377, 5.906, 4.63, -7.913, -0.7874, -4.269, -0.7874, -4.269, 1.55e-13, -7.913, 4.908e-14, -7.913, 7.956, -2.654, 2.18, 0.7874, 2.888, 0.7874, 6.225, -7.913, 7.956, -7.913, 1.391, -4.269, 1.391, -4.185, 1.501, -3.758e-14, 1.391, -1.122, 1.501, -1.038, 1.391, 6.693, 2.448, 5.906, 2.448, 5.906, 2.103, 6.693, 2.103, 0.7874, 2.888, -1.374, 1.736, -1.122, 1.501, -3.758e-14, 1.391, -1.374, 1.736, 0.7874, 2.888, -1.661, 1.926, 3.933, 1.736, 3.646, 1.926, 1.374, 1.736, 1.122, 1.501, -2.31, 2.151, 0.7874, 2.888, -2.654, 2.18, -6.693, -2.715, -5.906, -2.715, -5.906, -2.371, -6.693, -2.371, 6.693, 2.826, 5.906, 2.826, 5.906, 2.481, 6.693, 2.481, -6.693, -2.553, -5.906, -2.553, -5.906, -2.208, -6.693, -2.208, -4.185, 1.501, -1.122, 1.501, -3.933, 1.736, 2.291e-13, 1.736, 2.306e-13, 1.874, -0.7874, 1.874, -0.7874, 1.736, 0.7874, 2.888, -2.31, 2.151, -1.976, 2.066, -1.661, 1.926, 5.906, 1.844, 6.693, 1.844, 6.693, 2.189, 5.906, 2.189, 7.913, 1.391, 4.269, 1.391, -3.554e-27, 1.391, -3.667e-27, 0.6842, -3.331, 2.066, -1.976, 2.066, -2.31, 2.151, 6.693, 2.644, 5.906, 2.644, 5.906, 2.299, 6.693, 2.299, -3.646, 1.926, -1.661, 1.926, -1.976, 2.066, -3.331, 2.066, 0.7874, -2.324, 0.7874, -1.979, -2.627e-13, -1.979, -2.672e-13, -2.324, 0.0, 0.0, 0.0, 0.0, 0.0, 0.0, 0.0, 0.0, 0.0, 0.0, 0.0, 0.0, 0.0, 0.0, 0.0, 0.0, 0.0, 0.0, 0.0, 0.0, 0.0, 0.0, 0.0, 0.0, 0.0, 0.0, 0.0, 0.0, 0.0, 0.0, 0.0, 0.0, 0.0, 0.0, 0.0, 0.0, 0.0, 0.0, 0.0, 0.0, 0.0, 0.0, 0.0, 0.0, 0.0, 0.0, 0.0, 0.0, 0.0, 0.0, 0.0, 0.0, 0.0, 0.0, 0.0, 0.0, 0.0, 0.0, 0.0, 0.0, 0.0, 0.0, 0.0, 0.0, 0.0, 0.0, 0.0, 0.0, 0.0, 0.0, 0.0, 0.0, 0.0, 0.0, 0.0, 0.0, 0.0, 0.0, 0.0, 0.0, 0.0, 0.0, 0.0, 0.0, 0.0, 0.0, 0.0, 0.0, 0.0, 0.0, 0.0, 0.0, 0.0, 0.0, 0.0, 0.0, 0.0, 0.0, 0.0, 0.0, 0.0, 0.0, 0.0, 0.0, 0.0, 0.0, 0.0, 0.0, 0.0, 0.0, 0.0, 0.0, 0.0, 0.0, 0.0, 0.0, 0.0, 0.0, 0.0, 0.0, 0.0, 0.0, 0.0, 0.0, 0.0, 0.0, 0.0, 0.0, 0.0, 0.0, 0.0, 0.0, 0.0, 0.0, 0.0, 0.0, 0.0, 0.0, 0.0, 0.0, 0.0, 0.0, 0.0, 0.0, 0.0, 0.0, 0.0, 0.0, 0.0, 0.0, 0.0, 0.0, 0.0, 0.0, 0.0, 0.0, 0.0, 0.0, 0.0, 0.0, 0.0, 0.0, 0.0, 0.0, 0.0, 0.0, 0.0, 0.0, 0.0, 0.0, 0.0, 0.0, 0.0, 0.0, 0.0, 0.0, 0.0, 0.0, 0.0, 0.0, 0.0, 0.0, 0.0, 0.0, 0.0, 0.0, 0.0, 0.0, 0.0, 0.0, 0.0, 0.0, 0.0, 0.0, 0.0, 0.0, 0.0, 0.0, 0.0, 0.0, 0.0, 0.0, 0.0, 0.0, 0.0, 0.0, 0.0, 0.0, 0.0, 0.0, 0.0, 0.0, 0.0, 0.0, 0.0, 0.0, 0.0, 0.0, 0.0, 0.0, 0.0, 0.0, 0.0, 0.0, 0.0, 0.0, 0.0, 0.0, 0.0, 0.0, 0.0, 0.0, 0.0, 0.0, 0.0, 0.0, 0.0, 0.0, 0.0, 0.0, 0.0, 0.0, 0.0, 0.0, 0.0, 0.0, 0.0, 0.0, 0.0, 0.0, 0.0, 0.0, 0.0, 0.0, 0.0, 0.0, 0.0, 0.0, 0.0, 0.0, 0.0, 0.0, 0.0, 0.0, 0.0, 0.0, 0.0, 0.0, 0.0, 0.0, 0.0, 0.0, 0.0, 0.0, 0.0, 0.0, 0.0, 0.0, 0.0, 0.0, 0.0, 0.0, 0.0, 0.0, 0.0, 0.0, 0.0, 0.0, 0.0, 0.0, 0.0, 0.0, 0.0, 0.0, 0.0, 0.0, 0.0, 0.0, 0.0, 0.0, 0.0, 0.0, 0.0, 0.0, 0.0, 0.0, 0.0, 0.0, 0.0, 0.0, 0.0, 0.0, 0.0, 0.0, 0.0, 0.0, 0.0, 0.0, 0.0, 0.0, 0.0, 0.0, 0.0, 0.0, 0.0, 0.0, 0.0, 0.0, 0.0, 0.0, 0.0, 0.0, 0.0, 0.0, 0.0, 0.0, 0.0, 0.0, 0.0, 0.0, 0.0, 0.0, 0.0, 0.0, 0.0, 0.0, 0.0, 0.0, 0.0, 0.0, 0.0, 0.0, 0.0, 0.0, 0.0, 0.0, 0.0, 0.0, 0.0, 0.0, 0.0, 0.0, 0.0, 0.0, 0.0, 0.0, 0.0, 0.0, 0.0, 0.0, 0.0, 0.0, 0.0, 0.0, 0.0, 0.0, 0.0, 0.0, 0.0, 0.0, 0.0, 0.0, 0.0, 0.0, 0.0, 0.0, 0.0, 0.0, 0.0, 0.0, 0.0, 0.0, 0.0, 0.0, 0.0, 0.0, 0.0, 0.0, 0.0, 0.0, 0.0, 0.0, 0.0, 0.0, 0.0, 0.0, 0.0, 0.0, 0.0, 0.0, 0.0, 0.0, 0.0, 0.0, 0.0, 0.0, 0.0, 0.0, 0.0, 0.0, 0.0, 0.0, 0.0, 0.0, 0.0, 0.0, 0.0, 0.0, 0.0, 0.0, 0.0, 0.0, 0.0, 0.0, 0.0, 0.0, 0.0, 0.0, 0.0, 0.0, 0.0, 0.0, 0.0, 0.0, 0.0, 0.0, 0.0, 0.0, 0.0, 0.0, 0.0, 0.0, 0.0, 0.0, 0.0, 0.0, 0.0, 0.0, 0.0, 0.0, 0.0, 0.0, 0.0, 0.0, 0.0, 0.0, 0.0, 0.0, 0.0, 0.0, 0.0, 0.0, 0.0, 0.0, 0.0, 0.0, 0.0, 0.0, 0.0, 0.0, 0.0, 0.0, 0.0, 0.0, 0.0, 0.0, 0.0, 0.0, 0.0, 0.0, 0.0, 0.0, 0.0, 0.0, 0.0, 0.0, 0.0, 0.0, 0.0, 0.0, 0.0, 0.0, 0.0, 0.0, 0.0, 0.0, 0.0, 0.0, 0.0, 0.0, 0.0, 0.0, 0.0, 0.0, 0.0, 0.0, 0.0, 0.0, 0.0, 0.0, 0.0, 0.0, 0.0, 0.0, 0.0, 0.0, 0.0, 0.0, 0.0, 0.0, 0.0, 0.0, 0.0, 0.0, 0.0, 0.0, 0.0, 0.0, 0.0, 0.0, 0.0, 0.0, 0.0, 0.0, 0.0, 0.0, 0.0, 0.0, 0.0, 0.0, 0.0, 0.0, 0.0, 0.0, 0.0, 0.0, 0.0, 0.0, 0.0, 0.0, 0.0, 0.0, 0.0, 0.0, 0.0, 0.0, 0.0, 0.0, 0.0, 0.0, 0.0, 0.0, 0.0, 0.0, 0.0, 0.0, 0.0, 0.0, 0.0, 0.0, 0.0, 0.0, 0.0, 0.0, 0.0, 0.0, 0.0, 0.0, 0.0, 0.0, 0.0, 0.0, 0.0, 0.0, 0.0, 0.0, 0.0, 0.0, 0.0, 0.0, 0.0, 0.0, 0.0, 0.0, 0.0, 0.0, 0.0, 0.0, 0.0, 0.0, 0.0, 0.0, 0.0, 0.0, 0.0, 0.0, 0.0, 0.0, 0.0, 0.0, 0.0, 0.0, 0.0, 0.0, 0.0, 0.0, 0.0, 0.0, 0.0, 0.0, 0.0, 0.0, 0.0, 0.0, 0.0, 0.0, 0.0, 0.0, 0.0, 0.0, 0.0, 0.0, 0.0, 0.0, 0.0, 0.0, 0.0, 0.0, 0.0, 0.0, 0.0, 0.0, 0.0, 0.0, 0.0, 0.0, 0.0, 0.0, 0.0, 0.0, 0.0, 0.0, 0.0, 0.0, 0.0, 0.0, 0.0, 0.0, 0.0, 0.0, 0.0, 0.0, 0.0, 0.0, 0.0, 0.0, 0.0, 0.0, 0.0, 0.0, 0.0, 0.0, 0.0, 0.0, 0.0, 0.0, 0.0, 0.0, 0.0, 0.0, 0.0, 0.0, 0.0, 0.0, 0.0, 0.0, 0.0, 0.0, 0.0, 0.0, 0.0, 0.0, 0.0, 0.0, 0.0, 0.0, 0.0, 0.0, 0.0, 0.0, 0.0, 0.0, 0.0, 0.0, 0.0, 0.0, 0.0, 0.0, 0.0, 0.0, 0.0, 0.0, 0.0, 0.0, 0.0, 0.0, 0.0, 0.0, 0.0, 0.0, 0.0, 0.0, 0.0, 0.0, 0.0, 0.0, 0.0, 0.0, 0.0, 0.0, 0.0, 0.0, 0.0, 0.0, 0.0, 0.0, 0.0, 0.0, 0.0, 0.0, 0.0, 0.0, 0.0, 0.0, 0.0, 0.0, 0.0, 0.0, 0.0, 0.0, 0.0, 0.0, 0.0, 0.0, 0.0, 0.0, 0.0, 0.0, 0.0, 0.0, 0.0, 0.0, 0.0, 0.0, 0.0, 0.0, 0.0, 0.0, 0.0, 0.0, 0.0, 0.0, 0.0, 0.0, 0.0, 0.0, 0.0, 0.0, 0.0, 0.0, 0.0, 0.0, 0.0, 0.0, 0.0, 0.0, 0.0, 0.0, 0.0, 0.0, 0.0, 0.0, 0.0, 0.0, 0.0, 0.0, 0.0, 0.0, 0.0, 0.0, 0.0, 0.0, 0.0, 0.0, 0.0, 0.0, 0.0, 0.0, 0.0, 0.0, 0.0, 0.0, 0.0, 0.0, 0.0, 0.0, 0.0, 0.0, 0.0, 0.0, 0.0, 0.0, 0.0, 0.0, 0.0, 0.0, 0.0, 0.0, 0.0, 0.0, 0.0, 0.0, 0.0, 0.0, 0.0, 0.0, 0.0, 0.0, 0.0, 0.0, 0.0, 0.0, 0.0, 0.0, 0.0, 0.0, 0.0, 0.0, 0.0, 0.0, 0.0, 0.0, 0.0, 0.0, 0.0, 0.0, 0.0, 0.0, 0.0, 0.0, 0.0, 0.0, 0.0, 0.0, 0.0, 0.0, 0.0, 0.0, 0.0, 0.0, 0.0, 0.0, 0.0, 0.0, 0.0, 0.0, 0.0, 0.0, 0.0, 0.0, 0.0, 0.0, 0.0, 0.0, 0.0, 0.0, 0.0, 0.0, 0.0, 0.0, 0.0, 0.0, 0.0, 0.0, 0.0, 0.0, 0.0, 0.0, 0.0, 0.0, 0.0, 0.0, 0.0, 0.0, 0.0, 0.0, 0.0, 0.0, 0.0, 0.0, 0.0, 0.0, 0.0, 0.0, 0.0, 0.0, 0.0, 0.0, 0.0, 0.0, 0.0, 0.0, 0.0, 0.0, 0.0, 0.0, 0.0, 0.0, 0.0, 0.0, 0.0, 0.0, 0.0, 0.0, 0.0, 0.0, 0.0, 0.0, 0.0, 0.0, 0.0, 0.0, 0.0, 0.0, 0.0, 0.0, 0.0, 0.0, 0.0, 0.0, 0.0, 0.0, 0.0, 0.0, 0.0, 0.0, 0.0, 0.0, 0.0, 0.0, 0.0, 0.0, 0.0, 0.0, 0.0, 0.0, 0.0, 0.0, 0.0, 0.0, 0.0, 0.0, 0.0, 0.0, 0.0, 0.0, 0.0, 0.0, 0.0, 0.0, 0.0, 0.0, 0.0, 0.0, 0.0, 0.0, 0.0, 0.0, 0.0, 0.0, 0.0, 0.0, 0.0, 0.0, 0.0, 0.0, 0.0, 0.0, 0.0, 0.0, 0.0, 0.0, 0.0, 0.0, 0.0, 0.0, 0.0, 0.0, 0.0, 0.0, 0.0, 0.0, 0.0, 0.0, 0.0, 0.0, 0.0, 0.0, 0.0, 0.0, 0.0, 0.0, 0.0, 0.0, 0.0, 0.0, 0.0, 0.0, 0.0, 0.0, 0.0, 0.0, 0.0, 0.0, 0.0, 0.0, 0.0, 0.0, 0.0, 0.0, 0.0, 0.0, 0.0, 0.0, 0.0, 0.0, 0.0, 0.0, 0.0, 0.0, 0.0, 0.0, 0.0, 0.0, 0.0, 0.0, 0.0, 0.0, 0.0, 0.0, 0.0, 0.0, 0.0, 0.0, 0.0, 0.0, 0.0, 0.0, 0.0, 0.0, 0.0, 0.0, 0.0, 0.0, 0.0, 0.0, 0.0, 0.0, 0.0, 0.0, 0.0, 0.0, 0.0, 0.0, 0.0, 0.0, 0.0, 0.0, 0.0, 0.0, 0.0, 0.0, 0.0, 0.0, 0.0, 0.0, 0.0, 0.0, 0.0, 0.0, 0.0, 0.0, 0.0, 0.0, 0.0, 0.0, 0.0, 0.0, 0.0, 0.0, 0.0, 0.0, 0.0, 0.0, 0.0, 0.0, 0.0, 0.0, 0.0, 0.0, 0.0, 0.0, 0.0, 0.0, 0.0, 0.0, 0.0, 0.0, 0.0, 0.0, 0.0, 0.0, 0.0, 0.0, 0.0, 0.0, 0.0, 0.0, 0.0, 0.0, 0.0, 0.0, 0.0, 0.0, 0.0, 0.0, 0.0, 0.0, 0.0, 0.0, 0.0, 0.0, 0.0, 0.0, 0.0, 0.0, 0.0, 0.0, 0.0, 0.0, 0.0, 0.0, 0.0, 0.0, 0.0, 0.0, 0.0, 0.0, 0.0, 0.0, 0.0, 0.0, 0.0, 0.0, 0.0, 0.0, 0.0, 0.0, 0.0, 0.0, 0.0, 0.0, 0.0, 0.0, 0.0, 0.0, 0.0, 0.0, 0.0, 0.0, 0.0, 0.0, 0.0, 0.0, 0.0, 0.0, 0.0, 0.0, 0.0, 0.0, 0.0, 0.0, 0.0, 0.0, 0.0, 0.0, 0.0, 0.0, 0.0, 0.0, 0.0, 0.0, 0.0, 0.0, 0.0, 0.0, 0.0, 0.0, 0.0, 0.0, 0.0, 0.0, 0.0, 0.0, 0.0, 0.0, 0.0, 0.0, 0.0, 0.0, 0.0, 0.0, 0.0, 0.0, 0.0, 0.0, 0.0, 0.0, 0.0, 0.0, 0.0, 0.0, 0.0, 0.0, 0.0, 0.0, 0.0, 0.0, 0.0, 0.0, 0.0, 0.0, 0.0, 0.0, 0.0, 0.0, 0.0, 0.0, 0.0, 0.0, 0.0, 0.0, 0.0, 0.0, 0.0, 0.0, 0.0, 0.0, 0.0, 0.0, 0.0, 0.0, 0.0, 0.0, 0.0, 0.0, 0.0, 0.0, 0.0, 0.0, 0.0, 0.0, 0.0, 0.0, 0.0, 0.0, 0.0, 0.0, 0.0, 0.0, 0.0, 0.0, 0.0, 0.0, 0.0, 0.0, 0.0, 0.0, 0.0, 0.0, 0.0, 0.0, 0.0, 0.0, 0.0, 0.0, 0.0, 0.0, 0.0, 0.0, 0.0, 0.0, 0.0, 0.0, 0.0, 0.0, 0.0, 0.0, 0.0, 0.0, 0.0, 0.0, 0.0, 0.0, 0.0, 0.0, 0.0, 0.0, 0.0, 0.0, 0.0, 0.0, 0.0, 0.0, 0.0, 0.0, 0.0, 0.0, 0.0, 0.0, 0.0, 0.0, 0.0, 0.0, 0.0, 0.0, 0.0, 0.0, 0.0, 0.0, 0.0, 0.0, 0.0, 0.0, 0.0, 0.0, 0.0, 0.0, 0.0, 0.0, 0.0, 0.0, 0.0, 0.0, 0.0, 0.0, 0.0, 0.0, 0.0, 0.0, 0.0, 0.0, 0.0, 0.0, 0.0, 0.0, 0.0, 0.0, 0.0, 0.0, 0.0, 0.0, 0.0, 0.0, 0.0, 0.0, 0.0, 0.0, 0.0, 0.0, 0.0, 0.0, 0.0, 0.0, 0.0, 0.0, 0.0, 0.0, 0.0, 0.0, 0.0, 0.0, 0.0, 0.0, 0.0, 0.0, 0.0, 0.0, 0.0, 0.0, 0.0, 0.0, 0.0, 0.0, 0.0, 0.0, 0.0, 0.0, 0.0, 0.0, 0.0, 0.0, 0.0, 0.0, 0.0, 0.0, 0.0, 0.0, 0.0, 0.0, 0.0, 0.0, 0.0, 0.0, 0.0, 0.0, 0.0, 0.0, 0.0, 0.0, 0.0, 0.0, 0.0, 0.0, 0.0, 0.0, 0.0, 0.0, 0.0, 0.0, 0.0, 0.0, 0.0, 0.0, 0.0, 0.0, 0.0, 0.0, 0.0, 0.0, 0.0, 0.0, 0.0, 0.0, 0.0, 0.0, 0.0, 0.0, 0.0, 0.0, 0.0, 0.0, 0.0, 0.0, 0.0, 0.0, 0.0, 0.0, 0.0, 0.0, 0.0, 0.0, 0.0, 0.0, 0.0, 0.0, 0.0, 0.0, 0.0, 0.0, 0.0, 0.0, 0.0, 0.0, 0.0, 0.0, 0.0, 0.0, 0.0, 0.0, 0.0, 0.0, 0.0, 0.0, 0.0, 0.0, 0.0, 0.0, 0.0, 0.0, 0.0, 0.0, 0.0, 0.0, 0.0, 0.0, 0.0, 0.0, 0.0, 0.0, 0.0, 0.0, 0.0, 0.0, 0.0, 0.0, 0.0, 0.0, 0.0, 0.0, 0.0, 0.0, 0.0, 0.0, 0.0, 0.0, 0.0, 0.0, 0.0, 0.0, 0.0, 0.0, 0.0, 0.0, 0.0, 0.0, 0.0, 0.0, 0.0, 0.0, 0.0, 0.0, 0.0, 0.0, 0.0, 0.0, 0.0, 0.0, 0.0, 0.0, 0.0, 0.0, 0.0, 0.0, 0.0, 0.0, 0.0, 0.0, 0.0, 0.0, 0.0, 0.0, 0.0, 0.0, 0.0, 0.0, 0.0, 0.0, 0.0, 0.0, 0.0, 0.0, 0.0, 0.0, 0.0, 0.0, 0.0, 0.0, 0.0, 0.0, 0.0, 0.0, 0.0, 0.0, 0.0, 0.0, 0.0, 0.0, 0.0, 0.0, 0.0, 0.0, 0.0, 0.0, 0.0, 0.0, 0.0, 0.0, 0.0, 0.0, 0.0, 0.0, 0.0, 0.0, 0.0, 0.0, 0.0, 0.0, 0.0, 0.0, 0.0, 0.0, 0.0, 0.0, 0.0, 0.0, 0.0, 0.0, 0.0, 0.0, 0.0, 0.0, 0.0, 0.0, 0.0, 0.0, 0.0, 0.0, 0.0, 0.0, 0.0, 0.0, 0.0, 0.0, 0.0, 0.0, 0.0, 0.0, 0.0, 0.0, 0.0, 0.0, 0.0, 0.0, 0.0, 0.0, 0.0, 0.0, 0.0, 0.0, 0.0, 0.0, 0.0, 0.0, 0.0, 0.0, 0.0, 0.0, 0.0, 0.0, 0.0, 0.0, 0.0, 0.0, 0.0, 0.0, 0.0, 0.0, 0.0, 0.0, 0.0, 0.0, 0.0, 0.0, 0.0, 0.0, 0.0, 0.0, 0.0, 0.0, 0.0, 0.0, 0.0, 0.0, 0.0, 0.0, 0.0, 0.0, 0.0, 0.0, 0.0, 0.0, 0.0, 0.0, 0.0, 0.0, 0.0, 0.0, 0.0, 0.0, 0.0, 0.0, 0.0, 0.0, 0.0, 0.0, 0.0, 0.0, 0.0, 0.0, 0.0, 0.0, 0.0, 0.0, 0.0, 0.0, 0.0, 0.0, 0.0, 0.0, 0.0, 0.0, 0.0, 0.0, 0.0, 0.0, 0.0, 0.0, 0.0, 0.0, 0.0, 0.0, 0.0, 0.0, 0.0, 0.0, 0.0, 0.0, 0.0, 0.0, 0.0, 0.0, 0.0, 0.0, 0.0, 0.0, 0.0, 0.0, 0.0, 0.0, 0.0, 0.0, 0.0, 0.0, 0.0, 0.0, 0.0, 0.0, 0.0, 0.0, 0.0, 0.0, 0.0, 0.0, 0.0, 0.0, 0.0, 0.0, 0.0, 0.0, 0.0, 0.0, 0.0, 0.0, 0.0, 0.0, 0.0, 0.0, 0.0, 0.0, 0.0, 0.0, 0.0, 0.0, 0.0, 0.0, 0.0, 0.0, 0.0, 0.0, 0.0, 0.0, 0.0, 0.0, 0.0, 0.0, 0.0, 0.0, 0.0, 0.0, 0.0, 0.0, 0.0, 0.0, 0.0, 0.0, 0.0, 0.0, 0.0, 0.0, 0.0, 0.0, 0.0, 0.0, 0.0, 0.0, 0.0, 0.0, 0.0, 0.0, 0.0, 0.0, 0.0, 0.0, 0.0, 0.0, 0.0, 0.0, 0.0, 0.0, 0.0, 0.0, 0.0, 0.0, 0.0, 0.0, 0.0, 0.0, 0.0, 0.0, 0.0, 0.0, 0.0, 0.0, 0.0, 0.0, 0.0, 0.0, 0.0, 0.0, 0.0, 0.0, 0.0, 0.0, 0.0, 0.0, 0.0, 0.0, 0.0, 0.0, 0.0, 0.0, 0.0, 0.0, 0.0, 0.0, 0.0, 0.0, 0.0, 0.0, 0.0, 0.0, 0.0, 0.0, 0.0, 0.0, 0.0, 0.0, 0.0, 0.0, 0.0, 0.0, 0.0, 0.0, 0.0, 0.0, 0.0, 0.0, 0.0, 0.0, 0.0, 0.0, 0.0, 0.0, 0.0, 0.0, 0.0, 0.0, 0.0, 0.0, 0.0, 0.0, 0.0, 0.0, 0.0, 0.0, 0.0, 0.0, 0.0, 0.0, 0.0, 0.0, 0.0, 0.0, 0.0, 0.0, 0.0, 0.0, 0.0, 0.0, 0.0, 0.0, 0.0, 0.0, 0.0, 0.0, 0.0, 0.0, 0.0, 0.0, 0.0, 0.0, 0.0, 0.0, 0.0, 0.0, 0.0, 0.0, 0.0, 0.0, 0.0, 0.0, 0.0, 0.0, 0.0, 0.0, 0.0, 0.0, 0.0, 0.0, 0.0, 0.0, 0.0, 0.0, 0.0, 0.0, 0.0, 0.0, 0.0, 0.0, 0.0, 0.0, 0.0, 0.0, 0.0, 0.0, 0.0, 0.0, 0.0, 0.0, 0.0, 0.0, 0.0, 0.0, 0.0, 0.0, 0.0, 0.0, 0.0, 0.0, 0.0, 0.0, 0.0, 0.0, 0.0, 0.0, 0.0, 0.0, 0.0, 0.0, 0.0, 0.0, 0.0, 0.0, 0.0, 0.0, 0.0, 0.0, 0.0, 0.0, 0.0, 0.0, 0.0, 0.0, 0.0, 0.0, 0.0, 0.0, 0.0, 0.0, 0.0, 0.0, 0.0, 0.0, 0.0, 0.0, 0.0, 0.0, 0.0, 0.0, 0.0, 0.0, 0.0, 0.0, 0.0, 0.0, 0.0, 0.0, 0.0, 0.0, 0.0, 0.0, 0.0, 0.0, 0.0, 0.0, 0.0, 0.0, 0.0, 0.0, 0.0, 0.0, 0.0, 0.0, 0.0, 0.0, 0.0, 0.0, 0.0, 0.0, 0.0, 0.0, 0.0, 0.0, 0.0, 0.0, 0.0, 0.0, 0.0, 0.0, 0.0, 0.0, 0.0, 0.0, 0.0, 0.0, 0.0, 0.0, 0.0, 0.0, 0.0, 0.0, 0.0, 0.0, 0.0, 0.0, 0.0, 0.0, 0.0, 0.0, 0.0, 0.0, 0.0, 0.0, 0.0, 0.0, 0.0, 0.0, 0.0, 0.0, 0.0, 0.0, 0.0, 0.0, 0.0, 0.0, 0.0, 0.0, 0.0, 0.0, 0.0, 0.0, 0.0, 0.0, 0.0, 0.0, 0.0, 0.0, 0.0, 0.0, 0.0, 0.0, 0.0, 0.0, 0.0, 0.0, 0.0, 0.0, 0.0, 0.0, 0.0, 0.0, 0.0, 0.0, 0.0, 0.0, 0.0, 0.0, 0.0, 0.0, 0.0, 0.0, 0.0, 0.0, 0.0, 0.0, 0.0, 0.0, 0.0, 0.0, 0.0, 0.0, 0.0, 0.0, 0.0, 0.0, 0.0, 0.0, 0.0, 0.0, 0.0, 0.0, 0.0, 0.0, 0.0, 0.0, 0.0, 0.0, 0.0, 0.0, 0.0, 0.0, 0.0, 0.0, 0.0, 0.0, 0.0, 0.0, 0.0, 0.0, 0.0, 0.0, 0.0, 0.0, 0.0, 0.0, 0.0, 0.0, 0.0, 0.0, 0.0, 0.0, 0.0, 0.0, 0.0, 0.0, 0.0, 0.0, 0.0, 0.0, 0.0, 0.0, 0.0, 0.0, 0.0, 0.0, 0.0, 0.0, 0.0, 0.0, 0.0, 0.0, 0.0, 0.0, 0.0, 0.0, 0.0, 0.0, 0.0, 0.0, 0.0, 0.0, 0.0, 0.0, 0.0, 0.0, 0.0, 0.0, 0.0, 0.0, 0.0, 0.0, 0.0, 0.0, 0.0, 0.0, 0.0, 0.0, 0.0, 0.0, 0.0, 0.0, 0.0, 0.0, 0.0, 0.0, 0.0, 0.0, 0.0, 0.0, 0.0, 0.0, 0.0, 0.0, 0.0, 0.0, 0.0, 0.0, 0.0, 0.0, 0.0, 0.0])
me_group7_004.materials.append(mat_gray6_003)
me_group7_004.materials.append(mat_green_1)
me_group7_004.materials.append(mat_orange__002)
me_group7_004.materials.append(mat_light_bl_003)
me_group7_004.use_remesh_preserve_volume = False
me_group7_004.use_remesh_preserve_attributes = False
me_group7_004.use_mirror_vertex_groups = False
me_group7_004.update()

# ---- objects
ob_group7 = bpy.data.objects.new('Group7', me_group7_004)

# ---- transforms, parenting, visibility, modifiers, constraints
ob_group7.location = (0.2167, 0.0, 0.0)
ob_group7.lineart.crease_threshold = 0.0
_m = ob_group7.modifiers.new('Mirror', 'MIRROR')
_m.use_axis = (True, True, False)
_m.use_clip = True

# ---- collection membership
col_collection_1.objects.link(ob_group7)

# ---- scene / render settings (as saved in the file)
scene.frame_start = 1; scene.frame_end = 250; scene.frame_set(2)
scene.render.engine = 'BLENDER_EEVEE_NEXT'
scene.render.resolution_percentage = 50
scene.render.dither_intensity = 0.0
scene.cycles.use_denoising = False
scene.cycles.samples = 10
scene.cycles.sampling_pattern = 'TABULATED_SOBOL'
scene.cycles.light_sampling_threshold = 0.0
scene.cycles.use_adaptive_sampling = False
scene.cycles.use_light_tree = False
scene.cycles.blur_glossy = 0.0
scene.cycles.pixel_filter_type = 'GAUSSIAN'
scene.cycles.sample_clamp_indirect = 0.0
scene.view_settings.view_transform = 'Standard'
bpy.context.view_layer.update()

# ---- added for rendering (the .blend has no active camera and no usable light): camera, sun
cam_auto = bpy.data.cameras.new('AutoCamera')
cam_auto.lens = 50.0
cam_auto.sensor_width = 36.0
cam_auto.clip_end = 1000.0
ob_auto_camera = bpy.data.objects.new('AutoCamera', cam_auto)
scene.collection.objects.link(ob_auto_camera)
ob_auto_camera.location = (1.19056, -1.16869, 0.973)
ob_auto_camera.rotation_euler = (1.09748, -7.21219e-08, 0.694738)
scene.camera = ob_auto_camera
light_auto_sun = bpy.data.lights.new('AutoSun', 'SUN')
light_auto_sun.energy = 3.0
light_auto_sun.angle = 0.0523599
ob_auto_sun = bpy.data.objects.new('AutoSun', light_auto_sun)
scene.collection.objects.link(ob_auto_sun)
ob_auto_sun.rotation_euler = (0.872665, 0.174533, 0.523599)
bpy.context.view_layer.update()

